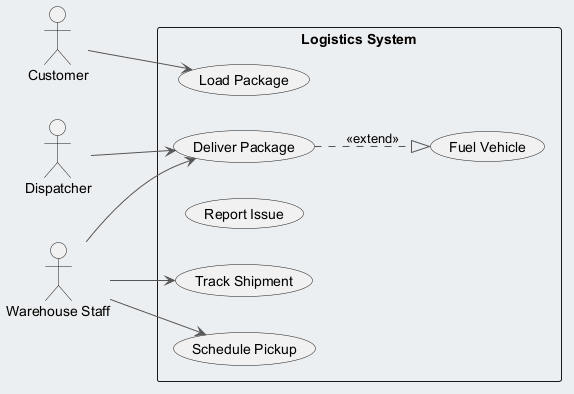

The diagram above was rendered by PlantUML. Its source (embedded in the PNG):
@startuml
skinparam backgroundColor #ECEFF1
skinparam classBackgroundColor #FFFFFF
skinparam classBorderColor #455A64
skinparam ArrowColor #555555
left to right direction
actor "Dispatcher" as Dispatcher
actor "Customer" as Customer
actor "Warehouse Staff" as WarehouseStaff
rectangle "Logistics System" {
  usecase "Fuel Vehicle" as UC_FuelVehicle
  usecase "Deliver Package" as UC_DeliverPackage
  usecase "Load Package" as UC_LoadPackage
  usecase "Report Issue" as UC_ReportIssue
  usecase "Track Shipment" as UC_TrackShipment
  usecase "Schedule Pickup" as UC_SchedulePickup
}
Dispatcher --> UC_DeliverPackage
Customer --> UC_LoadPackage
WarehouseStaff --> UC_SchedulePickup
WarehouseStaff --> UC_TrackShipment
WarehouseStaff --> UC_DeliverPackage
UC_DeliverPackage ..|> UC_FuelVehicle : <<extend>>
@enduml